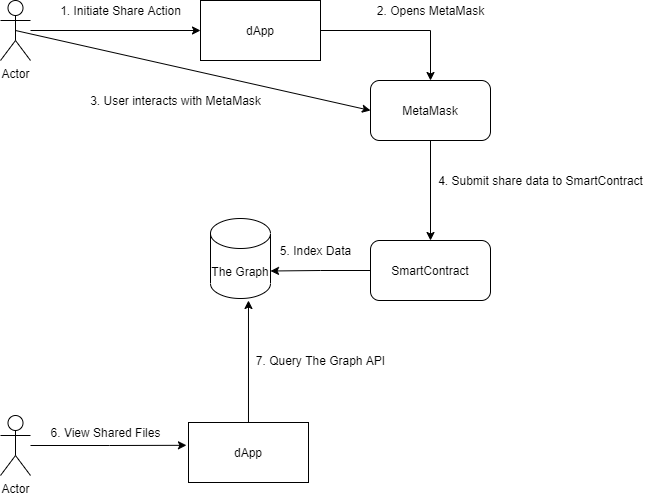

The diagram above was exported from draw.io. Its source (the exported page's mxGraphModel, read from the mxfile embedded in the PNG):
<mxGraphModel dx="1038" dy="508" grid="1" gridSize="10" guides="1" tooltips="1" connect="1" arrows="1" fold="1" page="1" pageScale="1" pageWidth="827" pageHeight="1169" background="#FFFFFF" math="0" shadow="0">
  <root>
    <mxCell id="0" />
    <mxCell id="1" parent="0" />
    <mxCell id="pPuVTd04_3ltG94LgLu_-11" style="edgeStyle=orthogonalEdgeStyle;rounded=0;orthogonalLoop=1;jettySize=auto;html=1;" parent="1" source="pPuVTd04_3ltG94LgLu_-1" target="pPuVTd04_3ltG94LgLu_-5" edge="1">
      <mxGeometry relative="1" as="geometry" />
    </mxCell>
    <mxCell id="pPuVTd04_3ltG94LgLu_-1" value="dApp" style="rounded=0;whiteSpace=wrap;html=1;" parent="1" vertex="1">
      <mxGeometry x="260" y="110" width="120" height="60" as="geometry" />
    </mxCell>
    <mxCell id="pPuVTd04_3ltG94LgLu_-10" style="edgeStyle=orthogonalEdgeStyle;rounded=0;orthogonalLoop=1;jettySize=auto;html=1;entryX=0;entryY=0.5;entryDx=0;entryDy=0;" parent="1" source="pPuVTd04_3ltG94LgLu_-2" target="pPuVTd04_3ltG94LgLu_-1" edge="1">
      <mxGeometry relative="1" as="geometry" />
    </mxCell>
    <mxCell id="pPuVTd04_3ltG94LgLu_-2" value="Actor" style="shape=umlActor;verticalLabelPosition=bottom;verticalAlign=top;html=1;outlineConnect=0;" parent="1" vertex="1">
      <mxGeometry x="60" y="110" width="30" height="60" as="geometry" />
    </mxCell>
    <mxCell id="pPuVTd04_3ltG94LgLu_-15" style="edgeStyle=orthogonalEdgeStyle;rounded=0;orthogonalLoop=1;jettySize=auto;html=1;" parent="1" source="pPuVTd04_3ltG94LgLu_-5" target="pPuVTd04_3ltG94LgLu_-14" edge="1">
      <mxGeometry relative="1" as="geometry">
        <mxPoint x="640" y="240" as="targetPoint" />
      </mxGeometry>
    </mxCell>
    <mxCell id="pPuVTd04_3ltG94LgLu_-5" value="MetaMask" style="rounded=1;whiteSpace=wrap;html=1;" parent="1" vertex="1">
      <mxGeometry x="430" y="190" width="120" height="60" as="geometry" />
    </mxCell>
    <mxCell id="pPuVTd04_3ltG94LgLu_-6" value="" style="endArrow=classic;html=1;exitX=0.5;exitY=0.5;exitDx=0;exitDy=0;exitPerimeter=0;entryX=0;entryY=0.5;entryDx=0;entryDy=0;" parent="1" source="pPuVTd04_3ltG94LgLu_-2" target="pPuVTd04_3ltG94LgLu_-5" edge="1">
      <mxGeometry width="50" height="50" relative="1" as="geometry">
        <mxPoint x="390" y="330" as="sourcePoint" />
        <mxPoint x="440" y="280" as="targetPoint" />
      </mxGeometry>
    </mxCell>
    <mxCell id="pPuVTd04_3ltG94LgLu_-7" value="1. Initiate Share Action" style="text;html=1;align=center;verticalAlign=middle;resizable=0;points=[];autosize=1;" parent="1" vertex="1">
      <mxGeometry x="110" y="110" width="140" height="20" as="geometry" />
    </mxCell>
    <mxCell id="pPuVTd04_3ltG94LgLu_-12" value="2. Opens MetaMask" style="text;html=1;align=center;verticalAlign=middle;resizable=0;points=[];autosize=1;" parent="1" vertex="1">
      <mxGeometry x="430" y="110" width="120" height="20" as="geometry" />
    </mxCell>
    <mxCell id="pPuVTd04_3ltG94LgLu_-13" value="3. User interacts with MetaMask" style="text;html=1;align=center;verticalAlign=middle;resizable=0;points=[];autosize=1;" parent="1" vertex="1">
      <mxGeometry x="140" y="200" width="190" height="20" as="geometry" />
    </mxCell>
    <mxCell id="pPuVTd04_3ltG94LgLu_-22" style="edgeStyle=orthogonalEdgeStyle;rounded=0;orthogonalLoop=1;jettySize=auto;html=1;entryX=1;entryY=0;entryDx=0;entryDy=52.5;entryPerimeter=0;" parent="1" source="pPuVTd04_3ltG94LgLu_-14" target="pPuVTd04_3ltG94LgLu_-17" edge="1">
      <mxGeometry relative="1" as="geometry" />
    </mxCell>
    <mxCell id="pPuVTd04_3ltG94LgLu_-14" value="SmartContract" style="rounded=1;whiteSpace=wrap;html=1;" parent="1" vertex="1">
      <mxGeometry x="430" y="350" width="120" height="60" as="geometry" />
    </mxCell>
    <mxCell id="pPuVTd04_3ltG94LgLu_-16" value="4. Submit share data to SmartContract" style="text;html=1;align=center;verticalAlign=middle;resizable=0;points=[];autosize=1;" parent="1" vertex="1">
      <mxGeometry x="490" y="280" width="220" height="20" as="geometry" />
    </mxCell>
    <mxCell id="pPuVTd04_3ltG94LgLu_-17" value="The Graph" style="shape=cylinder3;whiteSpace=wrap;html=1;boundedLbl=1;backgroundOutline=1;size=15;" parent="1" vertex="1">
      <mxGeometry x="270" y="328" width="60" height="80" as="geometry" />
    </mxCell>
    <mxCell id="pPuVTd04_3ltG94LgLu_-20" value="5. Index Data" style="text;html=1;align=center;verticalAlign=middle;resizable=0;points=[];autosize=1;" parent="1" vertex="1">
      <mxGeometry x="330" y="350" width="90" height="20" as="geometry" />
    </mxCell>
    <mxCell id="pPuVTd04_3ltG94LgLu_-25" style="edgeStyle=orthogonalEdgeStyle;rounded=0;orthogonalLoop=1;jettySize=auto;html=1;entryX=-0.017;entryY=0.38;entryDx=0;entryDy=0;entryPerimeter=0;" parent="1" source="pPuVTd04_3ltG94LgLu_-23" target="pPuVTd04_3ltG94LgLu_-24" edge="1">
      <mxGeometry relative="1" as="geometry" />
    </mxCell>
    <mxCell id="pPuVTd04_3ltG94LgLu_-23" value="Actor" style="shape=umlActor;verticalLabelPosition=bottom;verticalAlign=top;html=1;outlineConnect=0;" parent="1" vertex="1">
      <mxGeometry x="60" y="525" width="30" height="60" as="geometry" />
    </mxCell>
    <mxCell id="pPuVTd04_3ltG94LgLu_-27" style="edgeStyle=orthogonalEdgeStyle;rounded=0;orthogonalLoop=1;jettySize=auto;html=1;entryX=0.633;entryY=1.025;entryDx=0;entryDy=0;entryPerimeter=0;" parent="1" source="pPuVTd04_3ltG94LgLu_-24" target="pPuVTd04_3ltG94LgLu_-17" edge="1">
      <mxGeometry relative="1" as="geometry" />
    </mxCell>
    <mxCell id="pPuVTd04_3ltG94LgLu_-24" value="dApp" style="rounded=0;whiteSpace=wrap;html=1;" parent="1" vertex="1">
      <mxGeometry x="248" y="532" width="120" height="60" as="geometry" />
    </mxCell>
    <mxCell id="pPuVTd04_3ltG94LgLu_-26" value="6. View Shared Files" style="text;html=1;align=center;verticalAlign=middle;resizable=0;points=[];autosize=1;" parent="1" vertex="1">
      <mxGeometry x="100" y="532" width="130" height="20" as="geometry" />
    </mxCell>
    <mxCell id="pPuVTd04_3ltG94LgLu_-28" value="7. Query The Graph API" style="text;html=1;align=center;verticalAlign=middle;resizable=0;points=[];autosize=1;" parent="1" vertex="1">
      <mxGeometry x="310" y="460" width="140" height="20" as="geometry" />
    </mxCell>
  </root>
</mxGraphModel>